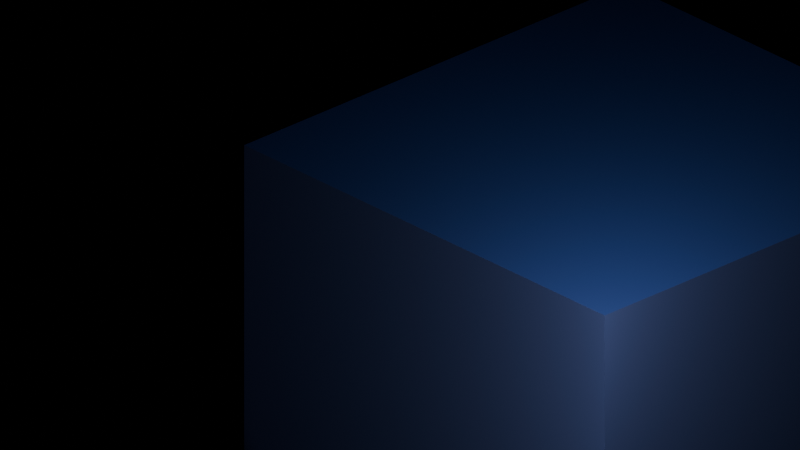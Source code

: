 # Source: block_theme.blend  (saved by Blender 4.2.66; exported with 4.5.12 LTS)
import bpy
from mathutils import Matrix  # noqa: F401  (used for matrix-valued properties, if any)

bpy.ops.wm.read_factory_settings(use_empty=True)
scene = bpy.context.scene
scene.name = 'Scene'

# ---- collections
col_collection = bpy.data.collections.new('Collection'); scene.collection.children.link(col_collection)

# ---- materials (node trees are filled in below, after node groups)
mat_block = bpy.data.materials.new('Block')
mat_block.alpha_threshold = 0.0
mat_block.use_transparent_shadow = False
mat_block.roughness = 0.5
mat_block.line_color = (0.0, 0.0, 0.0, 1.0)

# ---- material node trees
mat_block.use_nodes = True; mat_block.node_tree.nodes.clear()
_N = mat_block.node_tree.nodes; _L = mat_block.node_tree.links
n0 = _N.new('ShaderNodeOutputMaterial'); n0.name = 'Material Output'; n0.location = (300, 300)
n1 = _N.new('ShaderNodeBsdfPrincipled'); n1.name = 'Principled BSDF'; n1.location = (10, 300)
n1.inputs[0].default_value = (1.0, 1.0, 1.0, 1.0)
n1.inputs[1].default_value = 0.7273
n1.inputs[2].default_value = 0.5496
n1.inputs[3].default_value = 30.05
_L.new(n1.outputs[0], n0.inputs[0])
n0.is_active_output = True

# ---- world
world_world = bpy.data.worlds.new('World'); scene.world = world_world
world_world.use_nodes = True; world_world.node_tree.nodes.clear()
_N = world_world.node_tree.nodes; _L = world_world.node_tree.links
n0 = _N.new('ShaderNodeOutputWorld'); n0.name = 'World Output'; n0.location = (300, 300)
n1 = _N.new('ShaderNodeBackground'); n1.name = 'Background'; n1.location = (10, 300)
n1.inputs[0].default_value = (0.0, 0.0, 0.0, 1.0)
_L.new(n1.outputs[0], n0.inputs[0])
n0.is_active_output = True
world_world.color = (0.05088, 0.05088, 0.05088)
world_world.sun_shadow_jitter_overblur = 0.0

# ---- cameras
cam_camera = bpy.data.cameras.new('Camera')
cam_camera.type = 'ORTHO'
cam_camera.clip_end = 100.0
cam_camera.ortho_scale = 7.314

# ---- lights
light_light = bpy.data.lights.new('Light', 'SPOT')
light_light.color = (0.2843, 0.3905, 1.0)
light_light.energy = 84.8
light_light.shadow_soft_size = 0.1
light_light.spot_size = 1.116
light_light_001 = bpy.data.lights.new('Light.001', 'SPOT')
light_light_001.color = (0.1174, 0.2574, 1.0)
light_light_001.energy = 63.2
light_light_001.shadow_soft_size = 0.1
light_light_001.spot_size = 1.586
light_light_002 = bpy.data.lights.new('Light.002', 'SPOT')
light_light_002.color = (0.2843, 0.3905, 1.0)
light_light_002.energy = 60.0
light_light_002.shadow_soft_size = 0.1
light_light_002.spot_size = 2.81
light_light_003 = bpy.data.lights.new('Light.003', 'SPOT')
light_light_003.color = (0.2843, 0.3905, 1.0)
light_light_003.energy = 85.6
light_light_003.shadow_soft_size = 0.1
light_light_003.spot_size = 2.81

# ---- meshes
me_cube = bpy.data.meshes.new('Cube')
me_cube.from_pydata([(1.0, 1.0, 1.0), (1.0, 1.0, -1.0), (1.0, -1.0, 1.0), (1.0, -1.0, -1.0), (-1.0, 1.0, 1.0), (-1.0, 1.0, -1.0), (-1.0, -1.0, 1.0), (-1.0, -1.0, -1.0)], [], [(0, 4, 6, 2), (3, 2, 6, 7), (7, 6, 4, 5), (5, 1, 3, 7), (1, 0, 2, 3), (5, 4, 0, 1)])
_uv = me_cube.uv_layers.new(name='UVMap')
_uv.uv.foreach_set('vector', [0.625, 0.5, 0.875, 0.5, 0.875, 0.75, 0.625, 0.75, 0.375, 0.75, 0.625, 0.75, 0.625, 1.0, 0.375, 1.0, 0.375, 0.0, 0.625, 0.0, 0.625, 0.25, 0.375, 0.25, 0.125, 0.5, 0.375, 0.5, 0.375, 0.75, 0.125, 0.75, 0.375, 0.5, 0.625, 0.5, 0.625, 0.75, 0.375, 0.75, 0.375, 0.25, 0.625, 0.25, 0.625, 0.5, 0.375, 0.5])
me_cube.materials.append(mat_block)
me_cube.use_mirror_vertex_groups = False
me_cube.update()

# ---- objects
ob_cube = bpy.data.objects.new('Cube', me_cube)
ob_light = bpy.data.objects.new('Light', light_light)
ob_camera = bpy.data.objects.new('Camera', cam_camera)
ob_light_001 = bpy.data.objects.new('Light.001', light_light_001)
ob_light_002 = bpy.data.objects.new('Light.002', light_light_002)
ob_light_003 = bpy.data.objects.new('Light.003', light_light_003)

# ---- transforms, parenting, visibility, modifiers, constraints
ob_cube.location = (0.8761, 1.895, -2.038)
ob_cube.scale = (2.403, 2.403, 2.403)
ob_cube.lock_rotations_4d = False
ob_cube.empty_display_type = 'ARROWS'
ob_cube.lineart.crease_threshold = 0.0
ob_light.location = (2.866, -5.526, -1.334)
ob_light.rotation_euler = (1.641, -0.1644, 0.2493)
ob_light.lock_rotations_4d = False
ob_light.empty_display_type = 'ARROWS'
ob_light.color = (0.0, 0.0, 0.0, 0.0)
ob_light.lineart.crease_threshold = 0.0
ob_camera.location = (7.359, -6.926, 4.958)
ob_camera.rotation_euler = (1.109, 0.0, 0.8149)
ob_camera.lock_rotations_4d = False
ob_camera.empty_display_type = 'ARROWS'
ob_camera.color = (0.0, 0.0, 0.0, 0.0)
ob_camera.display_type = 'WIRE'
ob_camera.lineart.crease_threshold = 0.0
ob_light_001.location = (1.116, 1.663, 4.522)
ob_light_001.rotation_euler = (0.02341, 0.009567, 0.4461)
ob_light_001.lock_rotations_4d = False
ob_light_001.empty_display_type = 'ARROWS'
ob_light_001.color = (0.0, 0.0, 0.0, 0.0)
ob_light_001.lineart.crease_threshold = 0.0
ob_light_002.location = (7.258, -0.1416, -0.3336)
ob_light_002.rotation_euler = (1.249, 0.07488, 1.152)
ob_light_002.lock_rotations_4d = False
ob_light_002.empty_display_type = 'ARROWS'
ob_light_002.color = (0.0, 0.0, 0.0, 0.0)
ob_light_002.lineart.crease_threshold = 0.0
ob_light_003.location = (4.655, -1.818, 1.162)
ob_light_003.rotation_euler = (1.118, -0.05257, 0.842)
ob_light_003.lock_rotations_4d = False
ob_light_003.empty_display_type = 'ARROWS'
ob_light_003.color = (0.0, 0.0, 0.0, 0.0)
ob_light_003.lineart.crease_threshold = 0.0

# ---- collection membership
col_collection.objects.link(ob_cube)
col_collection.objects.link(ob_light)
col_collection.objects.link(ob_camera)
col_collection.objects.link(ob_light_001)
col_collection.objects.link(ob_light_002)
col_collection.objects.link(ob_light_003)

# ---- scene / render settings (as saved in the file)
scene.camera = ob_camera
scene.frame_start = 1; scene.frame_end = 250; scene.frame_set(1)
scene.render.engine = 'CYCLES'
scene.cycles.tile_size = 256
bpy.context.view_layer.update()
